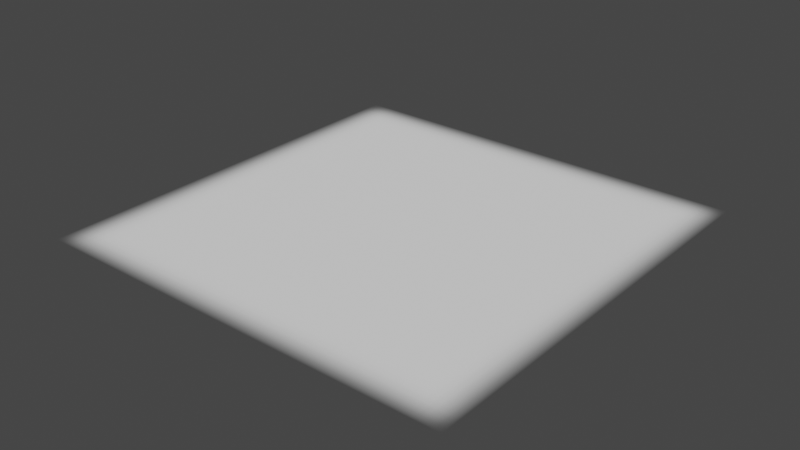 # Source: square.blend  (saved by Blender 3.4.6; exported with 4.5.12 LTS)
import bpy
from mathutils import Matrix  # noqa: F401  (used for matrix-valued properties, if any)

bpy.ops.wm.read_factory_settings(use_empty=True)
scene = bpy.context.scene
scene.name = 'Scene'

# ---- collections
col_collection = bpy.data.collections.new('Collection'); scene.collection.children.link(col_collection)

# ---- images (referenced by path relative to the original .blend; pixels are not part of the script)
import os
ASSET_DIR = os.environ.get("B2B_ASSET_DIR", "")  # directory of the original .blend (textures are referenced by path, not embedded)
HERE = os.path.dirname(os.path.abspath(__file__))  # packed textures are extracted next to this script under _unpacked/

def load_image(name, relpath, width, height, colorspace="sRGB"):
    """Load a texture the original file referenced (path relative to the .blend, or extracted next to this script)."""
    p = next((c for c in (os.path.join(HERE, relpath), os.path.join(ASSET_DIR, relpath)) if relpath and os.path.exists(c)), "")
    if p:
        img = bpy.data.images.load(p, check_existing=True)
        img.name = name
    else:  # same state as the original file: an image datablock whose file is absent (Cycles renders it pink)
        img = bpy.data.images.new(name, width, height)
        img.source = "FILE"
        img.filepath = "//" + (relpath or name)
    img.colorspace_settings.name = colorspace
    return img
img_image_0 = load_image('Image_0', '_unpacked/Image_0.8ba3ec35.png', 64, 64, 'sRGB')

# ---- materials (node trees are filled in below, after node groups)
mat_square = bpy.data.materials.new('square')
mat_square.use_backface_culling = True
mat_square.use_transparent_shadow = False

# ---- material node trees
mat_square.use_nodes = True; mat_square.node_tree.nodes.clear()
_N = mat_square.node_tree.nodes; _L = mat_square.node_tree.links
n0 = _N.new('ShaderNodeBsdfPrincipled'); n0.name = 'Principled BSDF'; n0.location = (10, 300)
n0.distribution = 'GGX'
n0.subsurface_method = 'RANDOM_WALK_SKIN'
n0.inputs[2].default_value = 1.0
n0.inputs[27].default_value = (0.0, 0.0, 0.0, 1.0)
n0.inputs[28].default_value = 1.0
n1 = _N.new('ShaderNodeOutputMaterial'); n1.name = 'Material Output'; n1.location = (320, 270)
n2 = _N.new('ShaderNodeTexImage'); n2.name = 'Image Texture'; n2.location = (-440, 210)
n2.label = 'BASE COLOR'
n2.image = img_image_0
_L.new(n0.outputs[0], n1.inputs[0])
_L.new(n2.outputs[0], n0.inputs[0])
_L.new(n2.outputs[1], n0.inputs[4])
n1.is_active_output = True

# ---- world
world_world = bpy.data.worlds.new('World'); scene.world = world_world
world_world.use_nodes = True; world_world.node_tree.nodes.clear()
_N = world_world.node_tree.nodes; _L = world_world.node_tree.links
n0 = _N.new('ShaderNodeOutputWorld'); n0.name = 'World Output'; n0.location = (300, 300)
n1 = _N.new('ShaderNodeBackground'); n1.name = 'Background'; n1.location = (10, 300)
n1.inputs[0].default_value = (0.05088, 0.05088, 0.05088, 1.0)
_L.new(n1.outputs[0], n0.inputs[0])
n0.is_active_output = True
world_world.color = (0.05088, 0.05088, 0.05088)
world_world.use_sun_shadow = False
world_world.sun_shadow_jitter_overblur = 0.0

# ---- meshes
me_rsrc_world_dynamic_traps_n_hazards_floor_whitespace_hidden_trig = bpy.data.meshes.new('rsrc.world.dynamic.traps_n_hazards.floor.whitespace.hidden_trig')
me_rsrc_world_dynamic_traps_n_hazards_floor_whitespace_hidden_trig.from_pydata([(-0.5, 0.0, 0.5), (-0.5, 0.0, -0.5), (0.5, 0.0, 0.5), (0.5, 0.0, -0.5)], [], [(0, 1, 2), (3, 2, 1)])
_uv = me_rsrc_world_dynamic_traps_n_hazards_floor_whitespace_hidden_trig.uv_layers.new(name='UVMap')
_uv.uv.foreach_set('vector', [0.0, 1.0, 0.0, 0.0, 1.0, 1.0, 1.0, 0.0, 1.0, 1.0, 0.0, 0.0])
me_rsrc_world_dynamic_traps_n_hazards_floor_whitespace_hidden_trig.materials.append(mat_square)
me_rsrc_world_dynamic_traps_n_hazards_floor_whitespace_hidden_trig.update()
me_rsrc_world_dynamic_traps_n_hazards_floor_whitespace_hidden_trig.normals_split_custom_set([tuple(v) for v in zip(*[iter([0.0, -1.0, 0.0, 0.0, -1.0, 0.0, 0.0, -1.0, 0.0, 0.0, -1.0, 0.0, 0.0, -1.0, 0.0, 0.0, -1.0, 0.0])] * 3)])

# ---- objects
ob_hidden_triggered_part_model_square_meshnodes__square_1unit = bpy.data.objects.new('hidden_triggered.part_model_square-MeshNodes["square_1unit"]', me_rsrc_world_dynamic_traps_n_hazards_floor_whitespace_hidden_trig)

# ---- transforms, parenting, visibility, modifiers, constraints
ob_hidden_triggered_part_model_square_meshnodes__square_1unit.location = (0.0, 0.0, 0.0)
ob_hidden_triggered_part_model_square_meshnodes__square_1unit.rotation_mode = 'QUATERNION'
ob_hidden_triggered_part_model_square_meshnodes__square_1unit.rotation_quaternion = (0.7071, -0.7071, -1.57e-16, -9.358e-24)

# ---- collection membership
scene.collection.objects.link(ob_hidden_triggered_part_model_square_meshnodes__square_1unit)

# ---- scene / render settings (as saved in the file)
scene.frame_start = 1; scene.frame_end = 250; scene.frame_set(1)
scene.render.engine = 'BLENDER_EEVEE_NEXT'
scene.cycles.sampling_pattern = 'TABULATED_SOBOL'
scene.cycles.use_light_tree = False
scene.view_settings.view_transform = 'Filmic'
bpy.context.view_layer.update()

# ---- added for rendering (the .blend has no active camera and no usable light): camera, sun
cam_auto = bpy.data.cameras.new('AutoCamera')
cam_auto.lens = 50.0
cam_auto.sensor_width = 36.0
cam_auto.clip_end = 1000.0
ob_auto_camera = bpy.data.objects.new('AutoCamera', cam_auto)
scene.collection.objects.link(ob_auto_camera)
ob_auto_camera.location = (1.30847, -1.57016, 1.04677)
ob_auto_camera.rotation_euler = (1.09748, -7.21219e-08, 0.694738)
scene.camera = ob_auto_camera
light_auto_sun = bpy.data.lights.new('AutoSun', 'SUN')
light_auto_sun.energy = 3.0
light_auto_sun.angle = 0.0523599
ob_auto_sun = bpy.data.objects.new('AutoSun', light_auto_sun)
scene.collection.objects.link(ob_auto_sun)
ob_auto_sun.rotation_euler = (0.872665, 0.174533, 0.523599)
bpy.context.view_layer.update()
